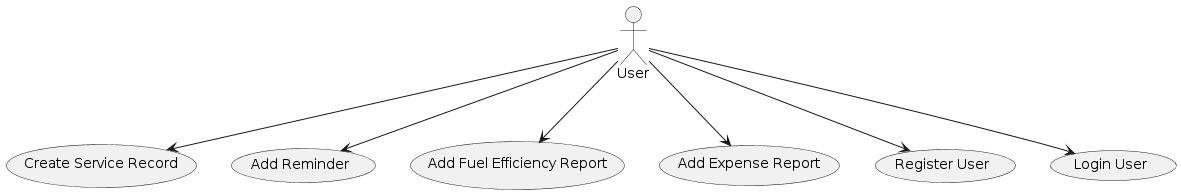

The diagram above was rendered by PlantUML. Its source (embedded in the PNG):
@startuml
actor User

usecase "Create Service Record" as UC1
usecase "Add Reminder" as UC2
usecase "Add Fuel Efficiency Report" as UC3
usecase "Add Expense Report" as UC4
usecase "Register User" as UC5
usecase "Login User" as UC6

User --> UC1
User --> UC2
User --> UC3
User --> UC4
User --> UC5
User --> UC6
@enduml